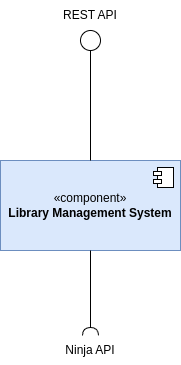

The diagram above was exported from draw.io. Its source (the exported page's mxGraphModel, read from the mxfile embedded in the PNG):
<mxGraphModel dx="1016" dy="915" grid="1" gridSize="10" guides="1" tooltips="1" connect="1" arrows="1" fold="1" page="1" pageScale="1" pageWidth="1169" pageHeight="1654" math="0" shadow="0">
  <root>
    <mxCell id="0" />
    <mxCell id="1" parent="0" />
    <mxCell id="9_7LRQ4zgc63y9z6GNwF-1" value="«component»&lt;br&gt;&lt;b&gt;Library Management System&lt;/b&gt;" style="html=1;dropTarget=0;whiteSpace=wrap;fillColor=#dae8fc;strokeColor=#6c8ebf;" parent="1" vertex="1">
      <mxGeometry x="490" y="360" width="180" height="90" as="geometry" />
    </mxCell>
    <mxCell id="9_7LRQ4zgc63y9z6GNwF-2" value="" style="shape=module;jettyWidth=8;jettyHeight=4;" parent="9_7LRQ4zgc63y9z6GNwF-1" vertex="1">
      <mxGeometry x="1" width="20" height="20" relative="1" as="geometry">
        <mxPoint x="-27" y="7" as="offset" />
      </mxGeometry>
    </mxCell>
    <mxCell id="9_7LRQ4zgc63y9z6GNwF-6" value="" style="rounded=0;orthogonalLoop=1;jettySize=auto;html=1;endArrow=halfCircle;endFill=0;endSize=6;strokeWidth=1;sketch=0;fontSize=12;curved=1;exitX=0.5;exitY=1;exitDx=0;exitDy=0;" parent="1" source="9_7LRQ4zgc63y9z6GNwF-1" target="9_7LRQ4zgc63y9z6GNwF-8" edge="1">
      <mxGeometry relative="1" as="geometry">
        <mxPoint x="595" y="405" as="sourcePoint" />
        <mxPoint x="580" y="550" as="targetPoint" />
      </mxGeometry>
    </mxCell>
    <mxCell id="9_7LRQ4zgc63y9z6GNwF-7" value="" style="ellipse;whiteSpace=wrap;html=1;align=center;aspect=fixed;fillColor=none;strokeColor=none;resizable=0;perimeter=centerPerimeter;rotatable=0;allowArrows=0;points=[];outlineConnect=1;" parent="1" vertex="1">
      <mxGeometry x="570" y="400" width="10" height="10" as="geometry" />
    </mxCell>
    <mxCell id="9_7LRQ4zgc63y9z6GNwF-8" value="Ninja API" style="text;html=1;align=center;verticalAlign=middle;whiteSpace=wrap;rounded=0;" parent="1" vertex="1">
      <mxGeometry x="550" y="535" width="60" height="30" as="geometry" />
    </mxCell>
    <mxCell id="9_7LRQ4zgc63y9z6GNwF-11" value="" style="ellipse;whiteSpace=wrap;html=1;aspect=fixed;" parent="1" vertex="1">
      <mxGeometry x="570" y="230" width="20" height="20" as="geometry" />
    </mxCell>
    <mxCell id="9_7LRQ4zgc63y9z6GNwF-12" value="REST API" style="text;html=1;align=center;verticalAlign=middle;whiteSpace=wrap;rounded=0;" parent="1" vertex="1">
      <mxGeometry x="550" y="200" width="60" height="30" as="geometry" />
    </mxCell>
    <mxCell id="9_7LRQ4zgc63y9z6GNwF-13" value="" style="endArrow=none;html=1;rounded=0;entryX=0.5;entryY=1;entryDx=0;entryDy=0;exitX=0.5;exitY=0;exitDx=0;exitDy=0;" parent="1" source="9_7LRQ4zgc63y9z6GNwF-1" target="9_7LRQ4zgc63y9z6GNwF-11" edge="1">
      <mxGeometry width="50" height="50" relative="1" as="geometry">
        <mxPoint x="560" y="430" as="sourcePoint" />
        <mxPoint x="610" y="380" as="targetPoint" />
      </mxGeometry>
    </mxCell>
  </root>
</mxGraphModel>